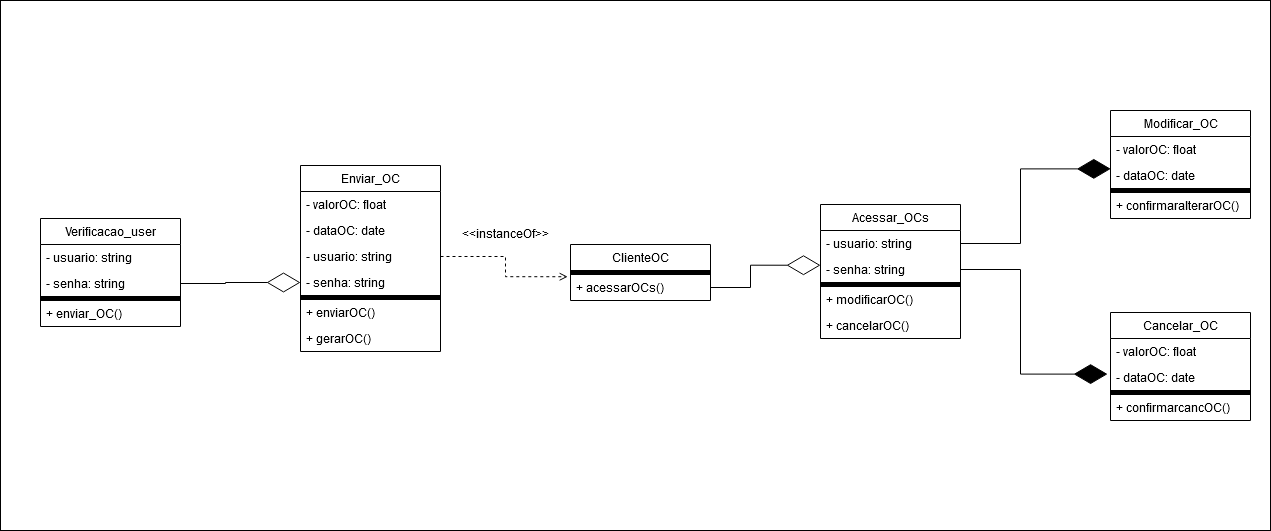

The diagram above was exported from draw.io. Its source (the exported page's mxGraphModel, read from the mxfile embedded in the PNG):
<mxGraphModel dx="1509" dy="823" grid="1" gridSize="10" guides="1" tooltips="1" connect="1" arrows="1" fold="1" page="1" pageScale="1" pageWidth="6000" pageHeight="6000" math="0" shadow="0">
  <root>
    <mxCell id="0" />
    <mxCell id="1" parent="0" />
    <mxCell id="A7mMPmiu2-iqfVfJV0Bi-59" value="" style="rounded=0;whiteSpace=wrap;html=1;" vertex="1" parent="1">
      <mxGeometry x="660" y="1400" width="1270" height="530" as="geometry" />
    </mxCell>
    <mxCell id="A7mMPmiu2-iqfVfJV0Bi-1" value="Enviar_OC" style="swimlane;fontStyle=0;childLayout=stackLayout;horizontal=1;startSize=26;fillColor=none;horizontalStack=0;resizeParent=1;resizeParentMax=0;resizeLast=0;collapsible=1;marginBottom=0;html=1;strokeColor=default;swimlaneLine=1;" vertex="1" parent="1">
      <mxGeometry x="960" y="1565" width="140" height="186" as="geometry" />
    </mxCell>
    <mxCell id="A7mMPmiu2-iqfVfJV0Bi-2" value="- valorOC: float" style="text;strokeColor=none;fillColor=none;align=left;verticalAlign=top;spacingLeft=4;spacingRight=4;overflow=hidden;rotatable=0;points=[[0,0.5],[1,0.5]];portConstraint=eastwest;whiteSpace=wrap;html=1;" vertex="1" parent="A7mMPmiu2-iqfVfJV0Bi-1">
      <mxGeometry y="26" width="140" height="26" as="geometry" />
    </mxCell>
    <mxCell id="A7mMPmiu2-iqfVfJV0Bi-4" value="- dataOC: date" style="text;strokeColor=none;fillColor=none;align=left;verticalAlign=top;spacingLeft=4;spacingRight=4;overflow=hidden;rotatable=0;points=[[0,0.5],[1,0.5]];portConstraint=eastwest;whiteSpace=wrap;html=1;" vertex="1" parent="A7mMPmiu2-iqfVfJV0Bi-1">
      <mxGeometry y="52" width="140" height="26" as="geometry" />
    </mxCell>
    <mxCell id="A7mMPmiu2-iqfVfJV0Bi-6" value="- usuario: string" style="text;strokeColor=none;fillColor=none;align=left;verticalAlign=top;spacingLeft=4;spacingRight=4;overflow=hidden;rotatable=0;points=[[0,0.5],[1,0.5]];portConstraint=eastwest;whiteSpace=wrap;html=1;rounded=0;glass=0;shadow=0;perimeterSpacing=0;container=0;flipH=0;flipV=1;" vertex="1" parent="A7mMPmiu2-iqfVfJV0Bi-1">
      <mxGeometry y="78" width="140" height="26" as="geometry" />
    </mxCell>
    <mxCell id="A7mMPmiu2-iqfVfJV0Bi-9" value="- senha: string" style="text;strokeColor=none;fillColor=none;align=left;verticalAlign=top;spacingLeft=4;spacingRight=4;overflow=hidden;rotatable=0;points=[[0,0.5],[1,0.5]];portConstraint=eastwest;whiteSpace=wrap;html=1;rounded=0;glass=0;shadow=0;perimeterSpacing=0;container=0;flipH=0;flipV=1;" vertex="1" parent="A7mMPmiu2-iqfVfJV0Bi-1">
      <mxGeometry y="104" width="140" height="26" as="geometry" />
    </mxCell>
    <mxCell id="A7mMPmiu2-iqfVfJV0Bi-7" style="text;strokeColor=default;fillColor=#000000;align=left;verticalAlign=top;spacingLeft=4;spacingRight=4;overflow=hidden;rotatable=0;points=[[0,0.5],[1,0.5]];portConstraint=eastwest;whiteSpace=wrap;html=1;shadow=0;rounded=0;glass=0;fillStyle=solid;gradientColor=default;gradientDirection=radial;" vertex="1" parent="A7mMPmiu2-iqfVfJV0Bi-1">
      <mxGeometry y="130" width="140" height="4" as="geometry" />
    </mxCell>
    <mxCell id="A7mMPmiu2-iqfVfJV0Bi-8" value="+ enviarOC()" style="text;strokeColor=none;fillColor=none;align=left;verticalAlign=top;spacingLeft=4;spacingRight=4;overflow=hidden;rotatable=0;points=[[0,0.5],[1,0.5]];portConstraint=eastwest;whiteSpace=wrap;html=1;" vertex="1" parent="A7mMPmiu2-iqfVfJV0Bi-1">
      <mxGeometry y="134" width="140" height="26" as="geometry" />
    </mxCell>
    <mxCell id="A7mMPmiu2-iqfVfJV0Bi-10" value="+ gerarOC()" style="text;strokeColor=none;fillColor=none;align=left;verticalAlign=top;spacingLeft=4;spacingRight=4;overflow=hidden;rotatable=0;points=[[0,0.5],[1,0.5]];portConstraint=eastwest;whiteSpace=wrap;html=1;" vertex="1" parent="A7mMPmiu2-iqfVfJV0Bi-1">
      <mxGeometry y="160" width="140" height="26" as="geometry" />
    </mxCell>
    <mxCell id="A7mMPmiu2-iqfVfJV0Bi-11" value="Modificar_OC" style="swimlane;fontStyle=0;childLayout=stackLayout;horizontal=1;startSize=26;fillColor=none;horizontalStack=0;resizeParent=1;resizeParentMax=0;resizeLast=0;collapsible=1;marginBottom=0;html=1;strokeColor=default;swimlaneLine=1;" vertex="1" parent="1">
      <mxGeometry x="1770" y="1510" width="140" height="108" as="geometry" />
    </mxCell>
    <mxCell id="A7mMPmiu2-iqfVfJV0Bi-12" value="- valorOC: float" style="text;strokeColor=none;fillColor=none;align=left;verticalAlign=top;spacingLeft=4;spacingRight=4;overflow=hidden;rotatable=0;points=[[0,0.5],[1,0.5]];portConstraint=eastwest;whiteSpace=wrap;html=1;" vertex="1" parent="A7mMPmiu2-iqfVfJV0Bi-11">
      <mxGeometry y="26" width="140" height="26" as="geometry" />
    </mxCell>
    <mxCell id="A7mMPmiu2-iqfVfJV0Bi-14" value="- dataOC: date" style="text;strokeColor=none;fillColor=none;align=left;verticalAlign=top;spacingLeft=4;spacingRight=4;overflow=hidden;rotatable=0;points=[[0,0.5],[1,0.5]];portConstraint=eastwest;whiteSpace=wrap;html=1;" vertex="1" parent="A7mMPmiu2-iqfVfJV0Bi-11">
      <mxGeometry y="52" width="140" height="26" as="geometry" />
    </mxCell>
    <mxCell id="A7mMPmiu2-iqfVfJV0Bi-17" style="text;strokeColor=default;fillColor=#000000;align=left;verticalAlign=top;spacingLeft=4;spacingRight=4;overflow=hidden;rotatable=0;points=[[0,0.5],[1,0.5]];portConstraint=eastwest;whiteSpace=wrap;html=1;shadow=0;rounded=0;glass=0;fillStyle=solid;gradientColor=default;gradientDirection=radial;" vertex="1" parent="A7mMPmiu2-iqfVfJV0Bi-11">
      <mxGeometry y="78" width="140" height="4" as="geometry" />
    </mxCell>
    <mxCell id="A7mMPmiu2-iqfVfJV0Bi-18" value="+ confirmaralterarOC()" style="text;strokeColor=none;fillColor=none;align=left;verticalAlign=top;spacingLeft=4;spacingRight=4;overflow=hidden;rotatable=0;points=[[0,0.5],[1,0.5]];portConstraint=eastwest;whiteSpace=wrap;html=1;" vertex="1" parent="A7mMPmiu2-iqfVfJV0Bi-11">
      <mxGeometry y="82" width="140" height="26" as="geometry" />
    </mxCell>
    <mxCell id="A7mMPmiu2-iqfVfJV0Bi-26" value="Cancelar_OC" style="swimlane;fontStyle=0;childLayout=stackLayout;horizontal=1;startSize=26;fillColor=none;horizontalStack=0;resizeParent=1;resizeParentMax=0;resizeLast=0;collapsible=1;marginBottom=0;html=1;strokeColor=default;swimlaneLine=1;" vertex="1" parent="1">
      <mxGeometry x="1770" y="1712" width="140" height="108" as="geometry" />
    </mxCell>
    <mxCell id="A7mMPmiu2-iqfVfJV0Bi-27" value="- valorOC: float" style="text;strokeColor=none;fillColor=none;align=left;verticalAlign=top;spacingLeft=4;spacingRight=4;overflow=hidden;rotatable=0;points=[[0,0.5],[1,0.5]];portConstraint=eastwest;whiteSpace=wrap;html=1;" vertex="1" parent="A7mMPmiu2-iqfVfJV0Bi-26">
      <mxGeometry y="26" width="140" height="26" as="geometry" />
    </mxCell>
    <mxCell id="A7mMPmiu2-iqfVfJV0Bi-28" value="- dataOC: date" style="text;strokeColor=none;fillColor=none;align=left;verticalAlign=top;spacingLeft=4;spacingRight=4;overflow=hidden;rotatable=0;points=[[0,0.5],[1,0.5]];portConstraint=eastwest;whiteSpace=wrap;html=1;" vertex="1" parent="A7mMPmiu2-iqfVfJV0Bi-26">
      <mxGeometry y="52" width="140" height="26" as="geometry" />
    </mxCell>
    <mxCell id="A7mMPmiu2-iqfVfJV0Bi-31" style="text;strokeColor=default;fillColor=#000000;align=left;verticalAlign=top;spacingLeft=4;spacingRight=4;overflow=hidden;rotatable=0;points=[[0,0.5],[1,0.5]];portConstraint=eastwest;whiteSpace=wrap;html=1;shadow=0;rounded=0;glass=0;fillStyle=solid;gradientColor=default;gradientDirection=radial;" vertex="1" parent="A7mMPmiu2-iqfVfJV0Bi-26">
      <mxGeometry y="78" width="140" height="4" as="geometry" />
    </mxCell>
    <mxCell id="A7mMPmiu2-iqfVfJV0Bi-32" value="+ confirmarcancOC()" style="text;strokeColor=none;fillColor=none;align=left;verticalAlign=top;spacingLeft=4;spacingRight=4;overflow=hidden;rotatable=0;points=[[0,0.5],[1,0.5]];portConstraint=eastwest;whiteSpace=wrap;html=1;" vertex="1" parent="A7mMPmiu2-iqfVfJV0Bi-26">
      <mxGeometry y="82" width="140" height="26" as="geometry" />
    </mxCell>
    <mxCell id="A7mMPmiu2-iqfVfJV0Bi-33" value="ClienteOC" style="swimlane;fontStyle=0;childLayout=stackLayout;horizontal=1;startSize=26;fillColor=none;horizontalStack=0;resizeParent=1;resizeParentMax=0;resizeLast=0;collapsible=1;marginBottom=0;html=1;strokeColor=default;swimlaneLine=1;" vertex="1" parent="1">
      <mxGeometry x="1230" y="1644" width="140" height="56" as="geometry" />
    </mxCell>
    <mxCell id="A7mMPmiu2-iqfVfJV0Bi-38" style="text;strokeColor=default;fillColor=#000000;align=left;verticalAlign=top;spacingLeft=4;spacingRight=4;overflow=hidden;rotatable=0;points=[[0,0.5],[1,0.5]];portConstraint=eastwest;whiteSpace=wrap;html=1;shadow=0;rounded=0;glass=0;fillStyle=solid;gradientColor=default;gradientDirection=radial;" vertex="1" parent="A7mMPmiu2-iqfVfJV0Bi-33">
      <mxGeometry y="26" width="140" height="4" as="geometry" />
    </mxCell>
    <mxCell id="A7mMPmiu2-iqfVfJV0Bi-39" value="+ acessarOCs()" style="text;strokeColor=none;fillColor=none;align=left;verticalAlign=top;spacingLeft=4;spacingRight=4;overflow=hidden;rotatable=0;points=[[0,0.5],[1,0.5]];portConstraint=eastwest;whiteSpace=wrap;html=1;" vertex="1" parent="A7mMPmiu2-iqfVfJV0Bi-33">
      <mxGeometry y="30" width="140" height="26" as="geometry" />
    </mxCell>
    <mxCell id="A7mMPmiu2-iqfVfJV0Bi-40" value="Acessar_OCs" style="swimlane;fontStyle=0;childLayout=stackLayout;horizontal=1;startSize=26;fillColor=none;horizontalStack=0;resizeParent=1;resizeParentMax=0;resizeLast=0;collapsible=1;marginBottom=0;html=1;strokeColor=default;swimlaneLine=1;" vertex="1" parent="1">
      <mxGeometry x="1480" y="1604" width="140" height="134" as="geometry" />
    </mxCell>
    <mxCell id="A7mMPmiu2-iqfVfJV0Bi-43" value="- usuario: string" style="text;strokeColor=none;fillColor=none;align=left;verticalAlign=top;spacingLeft=4;spacingRight=4;overflow=hidden;rotatable=0;points=[[0,0.5],[1,0.5]];portConstraint=eastwest;whiteSpace=wrap;html=1;" vertex="1" parent="A7mMPmiu2-iqfVfJV0Bi-40">
      <mxGeometry y="26" width="140" height="26" as="geometry" />
    </mxCell>
    <mxCell id="A7mMPmiu2-iqfVfJV0Bi-44" value="- senha: string" style="text;strokeColor=none;fillColor=none;align=left;verticalAlign=top;spacingLeft=4;spacingRight=4;overflow=hidden;rotatable=0;points=[[0,0.5],[1,0.5]];portConstraint=eastwest;whiteSpace=wrap;html=1;rounded=0;glass=0;shadow=0;perimeterSpacing=0;container=0;flipH=0;flipV=1;" vertex="1" parent="A7mMPmiu2-iqfVfJV0Bi-40">
      <mxGeometry y="52" width="140" height="26" as="geometry" />
    </mxCell>
    <mxCell id="A7mMPmiu2-iqfVfJV0Bi-45" style="text;strokeColor=default;fillColor=#000000;align=left;verticalAlign=top;spacingLeft=4;spacingRight=4;overflow=hidden;rotatable=0;points=[[0,0.5],[1,0.5]];portConstraint=eastwest;whiteSpace=wrap;html=1;shadow=0;rounded=0;glass=0;fillStyle=solid;gradientColor=default;gradientDirection=radial;" vertex="1" parent="A7mMPmiu2-iqfVfJV0Bi-40">
      <mxGeometry y="78" width="140" height="4" as="geometry" />
    </mxCell>
    <mxCell id="A7mMPmiu2-iqfVfJV0Bi-46" value="+ modificarOC()" style="text;strokeColor=none;fillColor=none;align=left;verticalAlign=top;spacingLeft=4;spacingRight=4;overflow=hidden;rotatable=0;points=[[0,0.5],[1,0.5]];portConstraint=eastwest;whiteSpace=wrap;html=1;" vertex="1" parent="A7mMPmiu2-iqfVfJV0Bi-40">
      <mxGeometry y="82" width="140" height="26" as="geometry" />
    </mxCell>
    <mxCell id="A7mMPmiu2-iqfVfJV0Bi-58" value="+ cancelarOC()" style="text;strokeColor=none;fillColor=none;align=left;verticalAlign=top;spacingLeft=4;spacingRight=4;overflow=hidden;rotatable=0;points=[[0,0.5],[1,0.5]];portConstraint=eastwest;whiteSpace=wrap;html=1;" vertex="1" parent="A7mMPmiu2-iqfVfJV0Bi-40">
      <mxGeometry y="108" width="140" height="26" as="geometry" />
    </mxCell>
    <mxCell id="A7mMPmiu2-iqfVfJV0Bi-47" value="Verificacao_user" style="swimlane;fontStyle=0;childLayout=stackLayout;horizontal=1;startSize=26;fillColor=none;horizontalStack=0;resizeParent=1;resizeParentMax=0;resizeLast=0;collapsible=1;marginBottom=0;html=1;strokeColor=default;swimlaneLine=1;" vertex="1" parent="1">
      <mxGeometry x="700" y="1618" width="140" height="108" as="geometry" />
    </mxCell>
    <mxCell id="A7mMPmiu2-iqfVfJV0Bi-48" value="- usuario: string" style="text;strokeColor=none;fillColor=none;align=left;verticalAlign=top;spacingLeft=4;spacingRight=4;overflow=hidden;rotatable=0;points=[[0,0.5],[1,0.5]];portConstraint=eastwest;whiteSpace=wrap;html=1;" vertex="1" parent="A7mMPmiu2-iqfVfJV0Bi-47">
      <mxGeometry y="26" width="140" height="26" as="geometry" />
    </mxCell>
    <mxCell id="A7mMPmiu2-iqfVfJV0Bi-49" value="- senha: string" style="text;strokeColor=none;fillColor=none;align=left;verticalAlign=top;spacingLeft=4;spacingRight=4;overflow=hidden;rotatable=0;points=[[0,0.5],[1,0.5]];portConstraint=eastwest;whiteSpace=wrap;html=1;rounded=0;glass=0;shadow=0;perimeterSpacing=0;container=0;flipH=0;flipV=1;" vertex="1" parent="A7mMPmiu2-iqfVfJV0Bi-47">
      <mxGeometry y="52" width="140" height="26" as="geometry" />
    </mxCell>
    <mxCell id="A7mMPmiu2-iqfVfJV0Bi-50" style="text;strokeColor=default;fillColor=#000000;align=left;verticalAlign=top;spacingLeft=4;spacingRight=4;overflow=hidden;rotatable=0;points=[[0,0.5],[1,0.5]];portConstraint=eastwest;whiteSpace=wrap;html=1;shadow=0;rounded=0;glass=0;fillStyle=solid;gradientColor=default;gradientDirection=radial;" vertex="1" parent="A7mMPmiu2-iqfVfJV0Bi-47">
      <mxGeometry y="78" width="140" height="4" as="geometry" />
    </mxCell>
    <mxCell id="A7mMPmiu2-iqfVfJV0Bi-51" value="+ enviar_OC()" style="text;strokeColor=none;fillColor=none;align=left;verticalAlign=top;spacingLeft=4;spacingRight=4;overflow=hidden;rotatable=0;points=[[0,0.5],[1,0.5]];portConstraint=eastwest;whiteSpace=wrap;html=1;" vertex="1" parent="A7mMPmiu2-iqfVfJV0Bi-47">
      <mxGeometry y="82" width="140" height="26" as="geometry" />
    </mxCell>
    <mxCell id="A7mMPmiu2-iqfVfJV0Bi-52" style="edgeStyle=orthogonalEdgeStyle;rounded=0;orthogonalLoop=1;jettySize=auto;html=1;exitX=1;exitY=0.5;exitDx=0;exitDy=0;entryX=0;entryY=0.5;entryDx=0;entryDy=0;endArrow=diamondThin;endFill=0;endSize=31;" edge="1" parent="1" source="A7mMPmiu2-iqfVfJV0Bi-49" target="A7mMPmiu2-iqfVfJV0Bi-9">
      <mxGeometry relative="1" as="geometry" />
    </mxCell>
    <mxCell id="A7mMPmiu2-iqfVfJV0Bi-53" style="edgeStyle=orthogonalEdgeStyle;rounded=0;orthogonalLoop=1;jettySize=auto;html=1;exitX=1;exitY=0.5;exitDx=0;exitDy=0;entryX=-0.02;entryY=0.086;entryDx=0;entryDy=0;entryPerimeter=0;dashed=1;endArrow=open;endFill=0;" edge="1" parent="1" source="A7mMPmiu2-iqfVfJV0Bi-6" target="A7mMPmiu2-iqfVfJV0Bi-39">
      <mxGeometry relative="1" as="geometry" />
    </mxCell>
    <mxCell id="A7mMPmiu2-iqfVfJV0Bi-54" value="&amp;lt;&amp;lt;instanceOf&amp;gt;&amp;gt;" style="text;html=1;align=center;verticalAlign=middle;resizable=0;points=[];autosize=1;strokeColor=none;fillColor=none;" vertex="1" parent="1">
      <mxGeometry x="1110" y="1618" width="110" height="30" as="geometry" />
    </mxCell>
    <mxCell id="A7mMPmiu2-iqfVfJV0Bi-55" style="edgeStyle=orthogonalEdgeStyle;rounded=0;orthogonalLoop=1;jettySize=auto;html=1;exitX=1;exitY=0.5;exitDx=0;exitDy=0;entryX=0;entryY=0.664;entryDx=0;entryDy=0;entryPerimeter=0;endArrow=diamondThin;endFill=0;endSize=31;" edge="1" parent="1" source="A7mMPmiu2-iqfVfJV0Bi-39" target="A7mMPmiu2-iqfVfJV0Bi-44">
      <mxGeometry relative="1" as="geometry" />
    </mxCell>
    <mxCell id="A7mMPmiu2-iqfVfJV0Bi-56" style="edgeStyle=orthogonalEdgeStyle;rounded=0;orthogonalLoop=1;jettySize=auto;html=1;exitX=1;exitY=0.5;exitDx=0;exitDy=0;entryX=0.002;entryY=0.245;entryDx=0;entryDy=0;entryPerimeter=0;endArrow=diamondThin;endFill=1;endSize=31;" edge="1" parent="1" source="A7mMPmiu2-iqfVfJV0Bi-43" target="A7mMPmiu2-iqfVfJV0Bi-14">
      <mxGeometry relative="1" as="geometry" />
    </mxCell>
    <mxCell id="A7mMPmiu2-iqfVfJV0Bi-57" style="edgeStyle=orthogonalEdgeStyle;rounded=0;orthogonalLoop=1;jettySize=auto;html=1;exitX=1;exitY=0.5;exitDx=0;exitDy=0;entryX=-0.021;entryY=0.37;entryDx=0;entryDy=0;entryPerimeter=0;endArrow=diamondThin;endFill=1;endSize=31;" edge="1" parent="1" source="A7mMPmiu2-iqfVfJV0Bi-44" target="A7mMPmiu2-iqfVfJV0Bi-28">
      <mxGeometry relative="1" as="geometry" />
    </mxCell>
  </root>
</mxGraphModel>